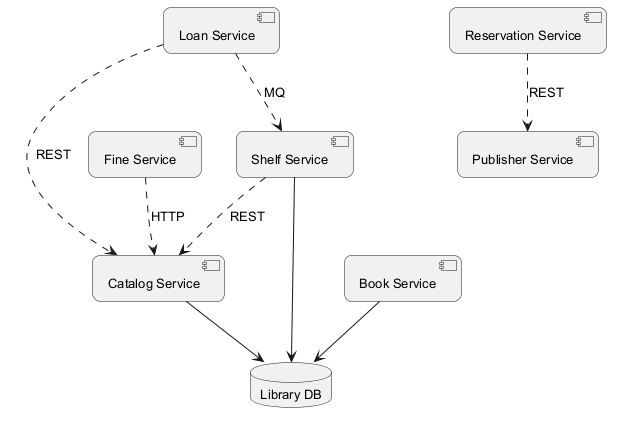

The diagram above was rendered by PlantUML. Its source (embedded in the PNG):
@startuml
skinparam backgroundColor #FFFFFF
skinparam roundCorner 15
skinparam defaultFontSize 13
component "Catalog Service" as C_CatalogService
component "Fine Service" as C_FineService
component "Publisher Service" as C_PublisherService
component "Shelf Service" as C_ShelfService
component "Reservation Service" as C_ReservationService
component "Loan Service" as C_LoanService
component "Book Service" as C_BookService
database "Library DB" as DB_library
C_CatalogService --> DB_library
C_ShelfService --> DB_library
C_BookService --> DB_library
C_FineService ..> C_CatalogService : HTTP
C_LoanService ..> C_ShelfService : MQ
C_ShelfService ..> C_CatalogService : REST
C_LoanService ..> C_CatalogService : REST
C_ReservationService ..> C_PublisherService : REST
@enduml